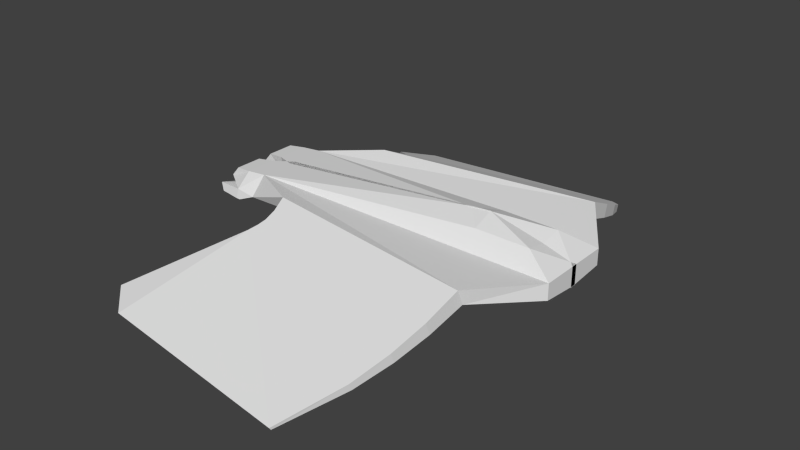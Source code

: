 # Source: future-assault-craft-collider.blend  (saved by Blender 2.76.0; exported with 4.5.12 LTS)
import bpy
from mathutils import Matrix  # noqa: F401  (used for matrix-valued properties, if any)

bpy.ops.wm.read_factory_settings(use_empty=True)
scene = bpy.context.scene
scene.name = 'Scene'

# ---- collections
col_collection_1 = bpy.data.collections.new('Collection 1'); scene.collection.children.link(col_collection_1)

# ---- materials (node trees are filled in below, after node groups)
mat_material = bpy.data.materials.new('Material')
mat_material.alpha_threshold = 0.0
mat_material.use_transparent_shadow = False
mat_material.roughness = 0.5
mat_material.line_color = (0.0, 0.0, 0.0, 1.0)

# ---- material node trees

# ---- world
world_world = bpy.data.worlds.new('World'); scene.world = world_world
world_world.color = (0.05088, 0.05088, 0.05088)
world_world.use_sun_shadow = False
world_world.sun_shadow_jitter_overblur = 0.0
world_world.cycles.sampling_method = 'MANUAL'
world_world.cycles.sample_map_resolution = 256

# ---- meshes
me_cube = bpy.data.meshes.new('Cube')
me_cube.from_pydata([(3.757, 1.0, 0.5772), (3.757, -0.07866, 0.4798), (-4.486, -0.044, 0.2351), (-4.744, 1.423, 0.532), (3.757, 1.0, 1.0), (3.757, -0.07866, 1.0), (-4.732, -0.07866, 1.0), (-4.732, 1.0, 1.0), (2.667, 2.531, 0.7675), (-3.17, 1.711, 0.7675), (2.647, 2.675, 1.165), (-3.19, 1.855, 1.165), (2.529, 3.423, 0.4242), (-3.083, 2.108, 0.6227), (2.512, 3.544, 0.7466), (-3.102, 2.242, 0.9883), (2.3, 4.272, 0.09211), (-3.1, 2.391, 0.5151), (2.286, 4.372, 0.3423), (-3.117, 2.518, 0.8573), (1.943, 5.143, -0.2552), (-3.178, 2.579, 0.4402), (1.932, 5.221, -0.08066), (-3.195, 2.701, 0.7661), (1.053, 6.539, -0.8423), (-3.311, 2.784, 0.3557), (1.047, 6.58, -0.7785), (-3.327, 2.901, 0.6632), (-4.607, 5.795, -0.7948), (-5.375, 5.105, -0.6521), (-4.614, 5.848, -0.73), (-5.382, 5.158, -0.5874), (-5.276, 0.2516, 0.3536), (-5.299, 1.392, 0.5864), (-5.288, 0.1538, 0.9439), (-5.288, 0.9997, 0.9439), (-5.962, 0.2074, 0.6411), (-5.962, 0.9462, 0.6411), (-5.743, 0.2074, 0.8946), (-5.743, 0.9462, 0.8946), (-5.962, 0.2452, 0.6512), (-5.962, 0.9083, 0.6512), (-5.743, 0.2452, 0.8845), (-5.743, 0.9083, 0.8845), (-2.183, 0.3471, 0.6383), (-2.183, 0.9564, 0.6383), (-2.183, 0.347, 0.8974), (-2.183, 0.9564, 0.8974), (-4.833, 0.4272, 0.1457), (-5.188, 1.464, 0.3475), (-5.281, 0.6476, 0.1139), (-5.304, 1.46, 0.3467), (-5.959, 0.6141, 0.3522), (-5.979, 1.328, 0.5567), (-5.852, 0.6704, 0.1553), (-5.871, 1.385, 0.3598), (-5.96, 0.656, 0.3467), (-5.978, 1.296, 0.5299), (-5.852, 0.703, 0.1821), (-5.87, 1.343, 0.3653), (-4.787, 0.7027, 0.296), (-4.805, 1.343, 0.4792), (-5.178, 0.7217, 0.1921), (-5.196, 1.362, 0.3753), (2.954, 0.5614, 1.368), (2.954, -0.01081, 1.253), (1.518, 0.5614, 1.379), (1.518, -0.01081, 1.594), (0.9944, -0.0165, 1.545)], [], [(0, 1, 2, 3), (6, 5, 65, 67, 68), (1, 5, 6, 2), (2, 6, 34, 32), (4, 0, 8, 10), (11, 10, 14, 15), (7, 4, 10, 11), (3, 7, 11, 9), (0, 3, 9, 8), (14, 12, 16, 18), (10, 8, 12, 14), (9, 11, 15, 13), (8, 9, 13, 12), (17, 19, 23, 21), (13, 15, 19, 17), (12, 13, 17, 16), (15, 14, 18, 19), (23, 22, 26, 27), (16, 17, 21, 20), (19, 18, 22, 23), (18, 16, 20, 22), (25, 27, 31, 29), (22, 20, 24, 26), (21, 23, 27, 25), (20, 21, 25, 24), (30, 28, 29, 31), (24, 25, 29, 28), (27, 26, 30, 31), (26, 24, 28, 30), (34, 35, 39, 38), (6, 7, 35, 34), (7, 3, 33, 35), (2, 32, 50, 48), (39, 37, 41, 43), (32, 34, 38, 36), (35, 33, 37, 39), (33, 32, 36, 37), (41, 40, 44, 45), (37, 36, 40, 41), (38, 39, 43, 42), (36, 38, 42, 40), (44, 46, 47, 45), (42, 43, 47, 46), (40, 42, 46, 44), (43, 41, 45, 47), (1, 0, 4, 5), (49, 48, 50, 51), (3, 2, 48, 49), (50, 32, 52, 54), (33, 3, 49, 51), (54, 52, 56, 58), (33, 51, 55, 53), (32, 33, 53, 52), (51, 50, 54, 55), (57, 59, 63, 61), (52, 53, 57, 56), (53, 55, 59, 57), (55, 54, 58, 59), (60, 61, 63, 62), (59, 58, 62, 63), (58, 56, 60, 62), (56, 57, 61, 60), (64, 66, 67, 65), (5, 4, 64, 65), (66, 68, 67), (4, 7, 66), (64, 4, 66), (7, 6, 68, 66)])
_uv = me_cube.uv_layers.new(name='UVMap')
_uv.uv.foreach_set('vector', [0.3774, 0.6845, 0.3764, 0.6862, 0.3608, 0.6765, 0.3616, 0.674, 0.4953, 0.4517, 0.4945, 0.4327, 0.495, 0.4345, 0.4958, 0.4377, 0.4958, 0.4388, 0.4935, 0.4328, 0.4945, 0.4327, 0.4953, 0.4517, 0.4938, 0.4512, 0.4424, 0.6403, 0.4439, 0.6407, 0.4438, 0.642, 0.4427, 0.642, 0.4415, 0.6412, 0.4407, 0.641, 0.4416, 0.6376, 0.4424, 0.6374, 0.5056, 0.4388, 0.5041, 0.4519, 0.5023, 0.4515, 0.5048, 0.439, 0.507, 0.4353, 0.5071, 0.4543, 0.5041, 0.4519, 0.5056, 0.4388, 0.4534, 0.6222, 0.4524, 0.6222, 0.4523, 0.6186, 0.453, 0.6186, 0.3774, 0.6845, 0.3616, 0.674, 0.3648, 0.6754, 0.3767, 0.6809, 0.4419, 0.6353, 0.4412, 0.6354, 0.4409, 0.6334, 0.4414, 0.6333, 0.4424, 0.6374, 0.4416, 0.6376, 0.4412, 0.6354, 0.4419, 0.6353, 0.4542, 0.6133, 0.455, 0.6132, 0.455, 0.6141, 0.4542, 0.6142, 0.3767, 0.6809, 0.3648, 0.6754, 0.3654, 0.6748, 0.3774, 0.6792, 0.4543, 0.6149, 0.455, 0.6148, 0.4549, 0.6153, 0.4543, 0.6153, 0.4542, 0.6142, 0.455, 0.6141, 0.455, 0.6148, 0.4543, 0.6149, 0.3774, 0.6792, 0.3654, 0.6748, 0.3657, 0.6743, 0.3778, 0.6775, 0.5048, 0.439, 0.5023, 0.4515, 0.5006, 0.451, 0.5042, 0.439, 0.5038, 0.4388, 0.4988, 0.4502, 0.496, 0.4482, 0.5034, 0.4385, 0.3778, 0.6775, 0.3657, 0.6743, 0.3657, 0.6739, 0.3781, 0.6756, 0.5042, 0.439, 0.5006, 0.451, 0.4988, 0.4502, 0.5038, 0.4388, 0.4414, 0.6333, 0.4409, 0.6334, 0.4406, 0.6313, 0.4409, 0.6312, 0.4543, 0.6159, 0.4549, 0.6158, 0.4545, 0.6222, 0.4543, 0.6221, 0.4409, 0.6312, 0.4406, 0.6313, 0.4399, 0.6278, 0.4401, 0.6278, 0.4543, 0.6153, 0.4549, 0.6153, 0.4549, 0.6158, 0.4543, 0.6159, 0.3781, 0.6756, 0.3657, 0.6739, 0.3657, 0.6734, 0.3779, 0.6722, 0.4421, 0.6259, 0.4422, 0.6259, 0.4419, 0.6277, 0.4418, 0.6278, 0.3779, 0.6722, 0.3657, 0.6734, 0.3642, 0.6671, 0.3664, 0.6668, 0.5034, 0.4385, 0.496, 0.4482, 0.4973, 0.4355, 0.4986, 0.4338, 0.4415, 0.6132, 0.4416, 0.6132, 0.4422, 0.6259, 0.4421, 0.6259, 0.5085, 0.4341, 0.507, 0.4341, 0.507, 0.4331, 0.5084, 0.4331, 0.509, 0.4353, 0.507, 0.4353, 0.507, 0.4341, 0.5085, 0.4341, 0.4556, 0.6244, 0.4546, 0.6244, 0.4547, 0.6231, 0.4556, 0.6232, 0.4239, 0.6699, 0.4244, 0.6681, 0.4252, 0.6681, 0.4248, 0.6691, 0.4662, 0.6194, 0.4667, 0.6193, 0.4667, 0.6194, 0.4663, 0.6195, 0.4427, 0.642, 0.4438, 0.642, 0.4438, 0.643, 0.4433, 0.6435, 0.4667, 0.6195, 0.4675, 0.6195, 0.4673, 0.621, 0.4668, 0.6205, 0.4174, 0.6676, 0.4173, 0.6652, 0.4187, 0.6651, 0.4186, 0.6667, 0.5568, 0.2829, 0.558, 0.2828, 0.5581, 0.2913, 0.557, 0.2913, 0.4667, 0.6193, 0.4667, 0.621, 0.4667, 0.6209, 0.4667, 0.6194, 0.4663, 0.6211, 0.4662, 0.6194, 0.4663, 0.6195, 0.4663, 0.621, 0.4667, 0.621, 0.4663, 0.6211, 0.4663, 0.621, 0.4667, 0.6209, 0.5642, 0.2889, 0.5646, 0.2889, 0.5647, 0.2903, 0.5642, 0.2903, 0.557, 0.2913, 0.5557, 0.2913, 0.5556, 0.2834, 0.5567, 0.2834, 0.5538, 0.2829, 0.5543, 0.2834, 0.5544, 0.2914, 0.554, 0.2914, 0.5549, 0.2909, 0.5545, 0.2914, 0.5543, 0.2829, 0.5548, 0.2829, 0.4935, 0.4328, 0.3774, 0.6845, 0.4415, 0.6412, 0.5598, 0.2842, 0.3609, 0.6734, 0.3606, 0.6754, 0.36, 0.6745, 0.3606, 0.6732, 0.3616, 0.674, 0.3608, 0.6765, 0.3606, 0.6754, 0.3609, 0.6734, 0.4252, 0.6681, 0.4244, 0.6681, 0.425, 0.6666, 0.4252, 0.6668, 0.468, 0.6198, 0.4679, 0.621, 0.4675, 0.62, 0.4675, 0.6198, 0.4632, 0.6194, 0.4636, 0.6194, 0.4635, 0.6195, 0.4632, 0.6195, 0.468, 0.6198, 0.4675, 0.6198, 0.4675, 0.6185, 0.4679, 0.6183, 0.5011, 0.4332, 0.5011, 0.4309, 0.5024, 0.431, 0.5024, 0.4324, 0.3606, 0.6732, 0.36, 0.6745, 0.3589, 0.6738, 0.3595, 0.6727, 0.5662, 0.2876, 0.5665, 0.2879, 0.5665, 0.2894, 0.5662, 0.2902, 0.4636, 0.6194, 0.4636, 0.6211, 0.4635, 0.621, 0.4635, 0.6195, 0.4636, 0.6211, 0.4632, 0.6211, 0.4632, 0.621, 0.4635, 0.621, 0.4632, 0.6211, 0.4632, 0.6194, 0.4632, 0.6195, 0.4632, 0.621, 0.5193, 0.4295, 0.5204, 0.4295, 0.5205, 0.4304, 0.5194, 0.4304, 0.5697, 0.2902, 0.5686, 0.2902, 0.5686, 0.2887, 0.5697, 0.2887, 0.5668, 0.29, 0.5665, 0.2902, 0.5665, 0.2876, 0.5667, 0.2885, 0.5697, 0.2876, 0.5708, 0.2875, 0.5708, 0.2902, 0.5697, 0.2902, 0.5608, 0.2859, 0.5607, 0.2891, 0.5596, 0.2891, 0.5598, 0.286, 0.5598, 0.2842, 0.5618, 0.2842, 0.5608, 0.2859, 0.5598, 0.286, 0.5549, 0.2915, 0.556, 0.2782, 0.5562, 0.2911, 0.5071, 0.4543, 0.507, 0.4353, 0.508, 0.4493, 0.5608, 0.286, 0.5618, 0.2842, 0.5608, 0.2892, 0.507, 0.4353, 0.509, 0.4353, 0.5091, 0.4361, 0.508, 0.4493])
me_cube.materials.append(mat_material)
me_cube.use_remesh_preserve_volume = False
me_cube.use_remesh_preserve_attributes = False
me_cube.use_mirror_vertex_groups = False
me_cube.update()

# ---- objects
ob_cube = bpy.data.objects.new('Cube', me_cube)

# ---- transforms, parenting, visibility, modifiers, constraints
ob_cube.location = (0.0, 0.0, 0.0)
ob_cube.lock_rotations_4d = False
ob_cube.empty_display_type = 'ARROWS'
ob_cube.lineart.crease_threshold = 0.0
_m = ob_cube.modifiers.new('Mirror', 'MIRROR')
_m.use_axis = (False, True, False)

# ---- collection membership
col_collection_1.objects.link(ob_cube)

# ---- scene / render settings (as saved in the file)
scene.frame_start = 1; scene.frame_end = 250; scene.frame_set(1)
scene.render.engine = 'BLENDER_EEVEE_NEXT'
scene.render.resolution_percentage = 50
scene.render.dither_intensity = 0.0
scene.cycles.use_denoising = False
scene.cycles.samples = 10
scene.cycles.sampling_pattern = 'TABULATED_SOBOL'
scene.cycles.light_sampling_threshold = 0.0
scene.cycles.use_adaptive_sampling = False
scene.cycles.use_light_tree = False
scene.cycles.blur_glossy = 0.0
scene.cycles.pixel_filter_type = 'GAUSSIAN'
scene.cycles.sample_clamp_indirect = 0.0
scene.view_settings.view_transform = 'Standard'
bpy.context.view_layer.update()

# ---- added for rendering (the .blend has no active camera and no usable light): camera, sun
cam_auto = bpy.data.cameras.new('AutoCamera')
cam_auto.lens = 50.0
cam_auto.sensor_width = 36.0
cam_auto.clip_end = 1000.0
ob_auto_camera = bpy.data.objects.new('AutoCamera', cam_auto)
scene.collection.objects.link(ob_auto_camera)
ob_auto_camera.location = (14.2022, -18.3758, 12.6266)
ob_auto_camera.rotation_euler = (1.09748, -7.21219e-08, 0.694738)
scene.camera = ob_auto_camera
light_auto_sun = bpy.data.lights.new('AutoSun', 'SUN')
light_auto_sun.energy = 3.0
light_auto_sun.angle = 0.0523599
ob_auto_sun = bpy.data.objects.new('AutoSun', light_auto_sun)
scene.collection.objects.link(ob_auto_sun)
ob_auto_sun.rotation_euler = (0.872665, 0.174533, 0.523599)
bpy.context.view_layer.update()
